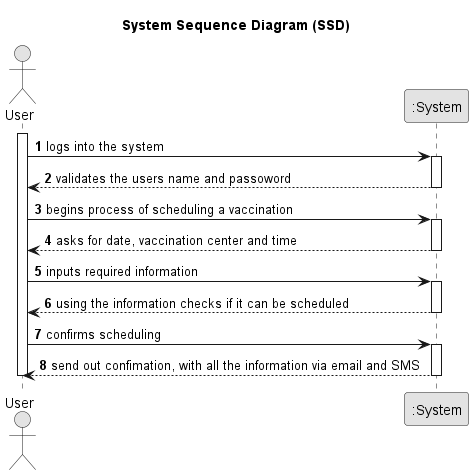

The diagram above was rendered by PlantUML. Its source (embedded in the PNG):
@startuml
skinparam monochrome true
skinparam packageStyle rectangle
skinparam shadowing false

title System Sequence Diagram (SSD)

autonumber
actor User
participant ":System" as System

activate User
    User -> System : logs into the system
    activate System
        System --> User : validates the users name and passoword
    deactivate System

    User -> System : begins process of scheduling a vaccination
    activate System
        System --> User : asks for date, vaccination center and time
    deactivate System

    User -> System : inputs required information
    activate System
        System --> User : using the information checks if it can be scheduled
    deactivate System

    User ->System : confirms scheduling
    activate System
            System --> User : send out confimation, with all the information via email and SMS
     deactivate System



deactivate User

@enduml